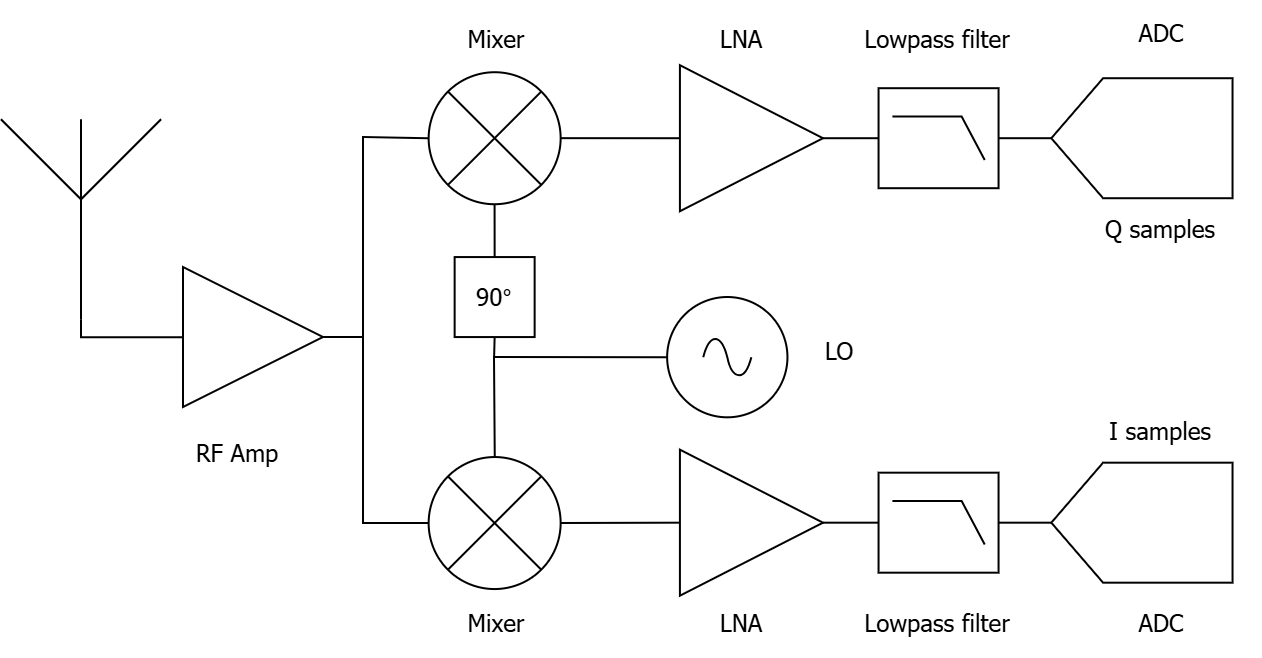

The diagram above was exported from draw.io. Its source (the exported page's mxGraphModel, read from the mxfile embedded in the PNG):
<mxGraphModel dx="868" dy="522" grid="1" gridSize="10" guides="1" tooltips="1" connect="1" arrows="1" fold="1" page="1" pageScale="1" pageWidth="827" pageHeight="1169" math="0" shadow="0">
  <root>
    <mxCell id="0" />
    <mxCell id="1" parent="0" />
    <mxCell id="2" value="" style="shape=offPageConnector;whiteSpace=wrap;html=1;rotation=90;size=0.2857142857142857;" vertex="1" parent="1">
      <mxGeometry x="679.4599999999999" y="1215.3" width="60" height="90.61" as="geometry" />
    </mxCell>
    <mxCell id="3" value="" style="endArrow=none;html=1;rounded=0;entryX=0;entryY=0.5;entryDx=0;entryDy=0;exitX=1;exitY=0.5;exitDx=0;exitDy=0;entryPerimeter=0;" edge="1" source="31" target="34" parent="1">
      <mxGeometry width="50" height="50" relative="1" as="geometry">
        <mxPoint x="558.46" y="1260.61" as="sourcePoint" />
        <mxPoint x="585.5399999999997" y="1260.6100000000001" as="targetPoint" />
      </mxGeometry>
    </mxCell>
    <mxCell id="4" value="" style="endArrow=none;html=1;rounded=0;exitX=0.855;exitY=0.145;exitDx=0;exitDy=0;exitPerimeter=0;entryX=0;entryY=0.5;entryDx=0;entryDy=0;" edge="1" source="7" target="31" parent="1">
      <mxGeometry width="50" height="50" relative="1" as="geometry">
        <mxPoint x="495.53999999999996" y="1374.31" as="sourcePoint" />
        <mxPoint x="478.46000000000004" y="1260.61" as="targetPoint" />
      </mxGeometry>
    </mxCell>
    <mxCell id="5" value="" style="endArrow=none;html=1;rounded=0;exitX=0.5;exitY=0;exitDx=0;exitDy=0;entryX=0.855;entryY=0.855;entryDx=0;entryDy=0;entryPerimeter=0;" edge="1" source="22" target="7" parent="1">
      <mxGeometry width="50" height="50" relative="1" as="geometry">
        <mxPoint x="385.81999999999994" y="1290.59" as="sourcePoint" />
        <mxPoint x="386" y="1300" as="targetPoint" />
      </mxGeometry>
    </mxCell>
    <mxCell id="6" value="" style="endArrow=none;html=1;rounded=0;exitX=1;exitY=0.5;exitDx=0;exitDy=0;entryX=0.145;entryY=0.855;entryDx=0;entryDy=0;entryPerimeter=0;" edge="1" source="33" target="7" parent="1">
      <mxGeometry width="50" height="50" relative="1" as="geometry">
        <mxPoint x="307.29999999999995" y="1360.15" as="sourcePoint" />
        <mxPoint x="402.83729729729714" y="1255.1304550262855" as="targetPoint" />
        <Array as="points">
          <mxPoint x="320" y="1360" />
          <mxPoint x="320" y="1260" />
        </Array>
      </mxGeometry>
    </mxCell>
    <mxCell id="7" value="" style="verticalLabelPosition=bottom;verticalAlign=top;html=1;shape=mxgraph.flowchart.summing_function;rotation=45;" vertex="1" parent="1">
      <mxGeometry x="352.84729729729725" y="1227.5843640210285" width="65.94594594594594" height="66.0521820105142" as="geometry" />
    </mxCell>
    <mxCell id="8" value="" style="endArrow=none;html=1;rounded=0;exitX=0.145;exitY=0.855;exitDx=0;exitDy=0;exitPerimeter=0;" edge="1" source="9" parent="1">
      <mxGeometry width="50" height="50" relative="1" as="geometry">
        <mxPoint x="319.86432432432434" y="1437.0739555551995" as="sourcePoint" />
        <mxPoint x="320" y="1360" as="targetPoint" />
        <Array as="points">
          <mxPoint x="320" y="1453" />
        </Array>
      </mxGeometry>
    </mxCell>
    <mxCell id="9" value="" style="verticalLabelPosition=bottom;verticalAlign=top;html=1;shape=mxgraph.flowchart.summing_function;rotation=45;" vertex="1" parent="1">
      <mxGeometry x="352.8443390836534" y="1419.9979631829403" width="65.94594594594594" height="66.0521820105142" as="geometry" />
    </mxCell>
    <mxCell id="10" value="" style="pointerEvents=1;verticalLabelPosition=bottom;shadow=0;dashed=0;align=center;html=1;verticalAlign=top;shape=mxgraph.electrical.signal_sources.source;aspect=fixed;points=[[0.5,0,0],[1,0.5,0],[0.5,1,0],[0,0.5,0]];elSignalType=ac;" vertex="1" parent="1">
      <mxGeometry x="472.08000000000004" y="1340" width="60.15" height="60.15" as="geometry" />
    </mxCell>
    <mxCell id="11" value="" style="endArrow=none;html=1;rounded=0;exitX=0.145;exitY=0.145;exitDx=0;exitDy=0;exitPerimeter=0;entryX=0;entryY=0.5;entryDx=0;entryDy=0;entryPerimeter=0;" edge="1" source="9" target="10" parent="1">
      <mxGeometry width="50" height="50" relative="1" as="geometry">
        <mxPoint x="386.3508108108108" y="1519.3391830683422" as="sourcePoint" />
        <mxPoint x="353.3778378378378" y="1321.1826370367996" as="targetPoint" />
        <Array as="points">
          <mxPoint x="385.53999999999996" y="1370" />
        </Array>
      </mxGeometry>
    </mxCell>
    <mxCell id="12" value="" style="endArrow=none;html=1;rounded=0;exitX=1;exitY=0.5;exitDx=0;exitDy=0;entryX=0.5;entryY=1;entryDx=0;entryDy=0;exitPerimeter=0;" edge="1" source="34" target="2" parent="1">
      <mxGeometry width="50" height="50" relative="1" as="geometry">
        <mxPoint x="637.5399999999997" y="1260.6100000000001" as="sourcePoint" />
        <mxPoint x="680" y="1260" as="targetPoint" />
      </mxGeometry>
    </mxCell>
    <mxCell id="13" value="&lt;font&gt;RF Amp&lt;/font&gt;" style="text;html=1;whiteSpace=wrap;strokeColor=none;fillColor=none;align=center;verticalAlign=middle;rounded=0;fontFamily=Tahoma;" vertex="1" parent="1">
      <mxGeometry x="207.84" y="1406.0700000000002" width="98.92" height="23.95" as="geometry" />
    </mxCell>
    <mxCell id="14" value="&lt;font&gt;Mixer&lt;/font&gt;" style="text;html=1;whiteSpace=wrap;strokeColor=none;fillColor=none;align=center;verticalAlign=middle;rounded=0;fontFamily=Tahoma;" vertex="1" parent="1">
      <mxGeometry x="349.87" y="1194.56" width="73.64" height="33.03" as="geometry" />
    </mxCell>
    <mxCell id="15" value="" style="endArrow=none;html=1;rounded=0;exitX=0.855;exitY=0.145;exitDx=0;exitDy=0;exitPerimeter=0;entryX=0;entryY=0.5;entryDx=0;entryDy=0;" edge="1" source="9" target="27" parent="1">
      <mxGeometry width="50" height="50" relative="1" as="geometry">
        <mxPoint x="439.89186589721606" y="1472.8673865024068" as="sourcePoint" />
        <mxPoint x="459.6100000000001" y="1469.8400000000001" as="targetPoint" />
        <Array as="points" />
      </mxGeometry>
    </mxCell>
    <mxCell id="16" value="&lt;font&gt;Lowpass filter&lt;/font&gt;" style="text;html=1;whiteSpace=wrap;strokeColor=none;fillColor=none;align=center;verticalAlign=middle;rounded=0;fontFamily=Tahoma;" vertex="1" parent="1">
      <mxGeometry x="558.3199999999999" y="1194.56" width="98.91891891891889" height="33.0260910052571" as="geometry" />
    </mxCell>
    <mxCell id="17" value="&lt;font&gt;LNA&lt;/font&gt;" style="text;html=1;whiteSpace=wrap;strokeColor=none;fillColor=none;align=center;verticalAlign=middle;rounded=0;fontFamily=Tahoma;" vertex="1" parent="1">
      <mxGeometry x="459.5399999999999" y="1194.56" width="98.91891891891889" height="33.0260910052571" as="geometry" />
    </mxCell>
    <mxCell id="18" value="&lt;font&gt;ADC&lt;/font&gt;" style="text;html=1;whiteSpace=wrap;strokeColor=none;fillColor=none;align=center;verticalAlign=middle;rounded=0;fontFamily=Tahoma;" vertex="1" parent="1">
      <mxGeometry x="669.9999999999999" y="1191.07" width="98.91891891891889" height="33.0260910052571" as="geometry" />
    </mxCell>
    <mxCell id="19" value="&lt;font&gt;Mixer&lt;/font&gt;" style="text;html=1;whiteSpace=wrap;strokeColor=none;fillColor=none;align=center;verticalAlign=middle;rounded=0;fontFamily=Tahoma;" vertex="1" parent="1">
      <mxGeometry x="348.62" y="1486.05" width="76.15" height="33.03" as="geometry" />
    </mxCell>
    <mxCell id="20" value="LO" style="text;html=1;whiteSpace=wrap;strokeColor=none;fillColor=none;align=center;verticalAlign=middle;rounded=0;fontFamily=Tahoma;" vertex="1" parent="1">
      <mxGeometry x="532.23" y="1350" width="53.31" height="33.03" as="geometry" />
    </mxCell>
    <mxCell id="21" value="" style="endArrow=none;html=1;rounded=0;entryX=0.5;entryY=1;entryDx=0;entryDy=0;" edge="1" target="22" parent="1">
      <mxGeometry width="50" height="50" relative="1" as="geometry">
        <mxPoint x="385.53999999999996" y="1370.3" as="sourcePoint" />
        <mxPoint x="385.53999999999996" y="1303" as="targetPoint" />
      </mxGeometry>
    </mxCell>
    <mxCell id="22" value="&lt;font face=&quot;Tahoma&quot;&gt;90&lt;/font&gt;&lt;span class=&quot;expandableItem&quot;&gt;°&lt;/span&gt;" style="rounded=0;whiteSpace=wrap;html=1;" vertex="1" parent="1">
      <mxGeometry x="365.81999999999994" y="1320.03" width="40" height="40" as="geometry" />
    </mxCell>
    <mxCell id="23" value="&lt;font&gt;I samples&lt;/font&gt;" style="text;html=1;whiteSpace=wrap;strokeColor=none;fillColor=none;align=center;verticalAlign=middle;rounded=0;fontFamily=Tahoma;" vertex="1" parent="1">
      <mxGeometry x="689.46" y="1395" width="60" height="23.95" as="geometry" />
    </mxCell>
    <mxCell id="24" value="&lt;font&gt;Q samples&lt;/font&gt;" style="text;html=1;whiteSpace=wrap;strokeColor=none;fillColor=none;align=center;verticalAlign=middle;rounded=0;fontFamily=Tahoma;" vertex="1" parent="1">
      <mxGeometry x="689.46" y="1293.6399999999999" width="60" height="23.95" as="geometry" />
    </mxCell>
    <mxCell id="25" value="" style="endArrow=none;html=1;rounded=0;entryX=0;entryY=0.5;entryDx=0;entryDy=0;exitX=1;exitY=0.5;exitDx=0;exitDy=0;entryPerimeter=0;" edge="1" source="27" target="35" parent="1">
      <mxGeometry width="50" height="50" relative="1" as="geometry">
        <mxPoint x="558.4600000000003" y="1470.23" as="sourcePoint" />
        <mxPoint x="585.6000000000001" y="1453.0200000000002" as="targetPoint" />
      </mxGeometry>
    </mxCell>
    <mxCell id="26" value="" style="endArrow=none;html=1;rounded=0;exitX=1;exitY=0.5;exitDx=0;exitDy=0;entryX=0.5;entryY=1;entryDx=0;entryDy=0;exitPerimeter=0;" edge="1" source="35" target="32" parent="1">
      <mxGeometry width="50" height="50" relative="1" as="geometry">
        <mxPoint x="637.6000000000001" y="1453.0200000000002" as="sourcePoint" />
        <mxPoint x="664.1599999999996" y="1452.8399999999997" as="targetPoint" />
      </mxGeometry>
    </mxCell>
    <mxCell id="27" value="" style="triangle;whiteSpace=wrap;html=1;" vertex="1" parent="1">
      <mxGeometry x="478.46" y="1416.33" width="71.54" height="73.02" as="geometry" />
    </mxCell>
    <mxCell id="28" value="&lt;font&gt;Lowpass filter&lt;/font&gt;" style="text;html=1;whiteSpace=wrap;strokeColor=none;fillColor=none;align=center;verticalAlign=middle;rounded=0;fontFamily=Tahoma;" vertex="1" parent="1">
      <mxGeometry x="558.3200000000003" y="1486.05" width="98.91891891891889" height="33.0260910052571" as="geometry" />
    </mxCell>
    <mxCell id="29" value="&lt;font&gt;LNA&lt;/font&gt;" style="text;html=1;whiteSpace=wrap;strokeColor=none;fillColor=none;align=center;verticalAlign=middle;rounded=0;fontFamily=Tahoma;" vertex="1" parent="1">
      <mxGeometry x="459.53999999999996" y="1486.05" width="98.91891891891889" height="33.0260910052571" as="geometry" />
    </mxCell>
    <mxCell id="30" value="&lt;font&gt;ADC&lt;/font&gt;" style="text;html=1;whiteSpace=wrap;strokeColor=none;fillColor=none;align=center;verticalAlign=middle;rounded=0;fontFamily=Tahoma;" vertex="1" parent="1">
      <mxGeometry x="670" y="1486.05" width="98.91891891891889" height="33.0260910052571" as="geometry" />
    </mxCell>
    <mxCell id="31" value="" style="triangle;whiteSpace=wrap;html=1;" vertex="1" parent="1">
      <mxGeometry x="478.46" y="1224.1" width="71.54" height="73.02" as="geometry" />
    </mxCell>
    <mxCell id="32" value="" style="shape=offPageConnector;whiteSpace=wrap;html=1;rotation=90;size=0.2857142857142857;" vertex="1" parent="1">
      <mxGeometry x="679.4649999999998" y="1407.5349999999999" width="60" height="90.61" as="geometry" />
    </mxCell>
    <mxCell id="33" value="" style="triangle;whiteSpace=wrap;html=1;" vertex="1" parent="1">
      <mxGeometry x="230" y="1325" width="70" height="70" as="geometry" />
    </mxCell>
    <mxCell id="34" value="" style="verticalLabelPosition=bottom;shadow=0;dashed=0;align=center;html=1;verticalAlign=top;shape=mxgraph.electrical.logic_gates.lowpass_filter;" vertex="1" parent="1">
      <mxGeometry x="577.78" y="1235.6" width="60" height="50" as="geometry" />
    </mxCell>
    <mxCell id="35" value="" style="verticalLabelPosition=bottom;shadow=0;dashed=0;align=center;html=1;verticalAlign=top;shape=mxgraph.electrical.logic_gates.lowpass_filter;" vertex="1" parent="1">
      <mxGeometry x="577.78" y="1427.84" width="60" height="50" as="geometry" />
    </mxCell>
    <mxCell id="36" value="" style="verticalLabelPosition=bottom;shadow=0;dashed=0;align=center;html=1;verticalAlign=top;shape=mxgraph.electrical.radio.aerial_-_antenna_1;" vertex="1" parent="1">
      <mxGeometry x="139" y="1251.11" width="80" height="100" as="geometry" />
    </mxCell>
    <mxCell id="37" value="" style="endArrow=none;html=1;rounded=0;entryX=0.5;entryY=1;entryDx=0;entryDy=0;entryPerimeter=0;exitX=0;exitY=0.5;exitDx=0;exitDy=0;" edge="1" target="36" parent="1">
      <mxGeometry width="50" height="50" relative="1" as="geometry">
        <mxPoint x="230" y="1360.11" as="sourcePoint" />
        <mxPoint x="179" y="1401.11" as="targetPoint" />
        <Array as="points">
          <mxPoint x="179" y="1360.11" />
        </Array>
      </mxGeometry>
    </mxCell>
  </root>
</mxGraphModel>